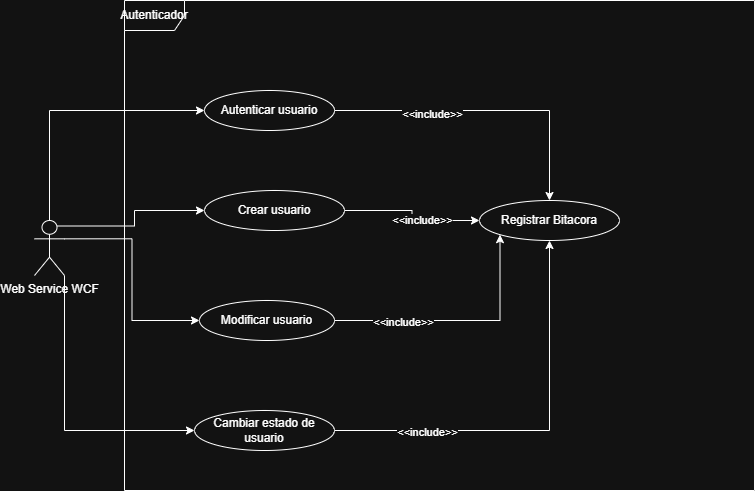

The diagram above was exported from draw.io. Its source (the exported page's mxGraphModel, read from the mxfile embedded in the PNG):
<mxGraphModel dx="464" dy="742" grid="1" gridSize="10" guides="1" tooltips="1" connect="1" arrows="1" fold="1" page="1" pageScale="1" pageWidth="1169" pageHeight="827" math="0" shadow="0">
  <root>
    <mxCell id="0" />
    <mxCell id="1" parent="0" />
    <mxCell id="fMNBhkZyfB5nLqxXB_Xz-10" edge="1" parent="1" source="fMNBhkZyfB5nLqxXB_Xz-1" style="edgeStyle=orthogonalEdgeStyle;rounded=0;orthogonalLoop=1;jettySize=auto;html=1;entryX=0;entryY=0.5;entryDx=0;entryDy=0;exitX=0.5;exitY=0;exitDx=0;exitDy=0;exitPerimeter=0;" target="fMNBhkZyfB5nLqxXB_Xz-3">
      <mxGeometry relative="1" as="geometry" />
    </mxCell>
    <mxCell id="fMNBhkZyfB5nLqxXB_Xz-11" edge="1" parent="1" source="fMNBhkZyfB5nLqxXB_Xz-1" style="edgeStyle=orthogonalEdgeStyle;rounded=0;orthogonalLoop=1;jettySize=auto;html=1;exitX=0.75;exitY=0.1;exitDx=0;exitDy=0;exitPerimeter=0;entryX=0;entryY=0.5;entryDx=0;entryDy=0;" target="fMNBhkZyfB5nLqxXB_Xz-5">
      <mxGeometry relative="1" as="geometry" />
    </mxCell>
    <mxCell id="fMNBhkZyfB5nLqxXB_Xz-14" edge="1" parent="1" source="fMNBhkZyfB5nLqxXB_Xz-1" style="edgeStyle=orthogonalEdgeStyle;rounded=0;orthogonalLoop=1;jettySize=auto;html=1;exitX=1;exitY=0.3333333333333333;exitDx=0;exitDy=0;exitPerimeter=0;entryX=0;entryY=0.5;entryDx=0;entryDy=0;" target="fMNBhkZyfB5nLqxXB_Xz-6">
      <mxGeometry relative="1" as="geometry" />
    </mxCell>
    <mxCell id="fMNBhkZyfB5nLqxXB_Xz-15" edge="1" parent="1" source="fMNBhkZyfB5nLqxXB_Xz-1" style="edgeStyle=orthogonalEdgeStyle;rounded=0;orthogonalLoop=1;jettySize=auto;html=1;exitX=1;exitY=1;exitDx=0;exitDy=0;exitPerimeter=0;entryX=0;entryY=0.5;entryDx=0;entryDy=0;" target="fMNBhkZyfB5nLqxXB_Xz-7">
      <mxGeometry relative="1" as="geometry" />
    </mxCell>
    <mxCell id="fMNBhkZyfB5nLqxXB_Xz-1" parent="1" style="shape=umlActor;verticalLabelPosition=bottom;verticalAlign=top;html=1;" value="Web Service WCF&lt;div&gt;&lt;br&gt;&lt;/div&gt;" vertex="1">
      <mxGeometry height="55" width="30" x="70" y="310" as="geometry" />
    </mxCell>
    <mxCell id="fMNBhkZyfB5nLqxXB_Xz-2" parent="1" style="shape=umlFrame;whiteSpace=wrap;html=1;pointerEvents=0;" value="Autenticador" vertex="1">
      <mxGeometry height="490" width="630" x="160" y="90" as="geometry" />
    </mxCell>
    <mxCell id="fMNBhkZyfB5nLqxXB_Xz-8" edge="1" parent="1" source="fMNBhkZyfB5nLqxXB_Xz-3" style="edgeStyle=orthogonalEdgeStyle;rounded=0;orthogonalLoop=1;jettySize=auto;html=1;exitX=1;exitY=0.5;exitDx=0;exitDy=0;entryX=0.5;entryY=0;entryDx=0;entryDy=0;" target="fMNBhkZyfB5nLqxXB_Xz-4">
      <mxGeometry relative="1" as="geometry" />
    </mxCell>
    <mxCell id="fMNBhkZyfB5nLqxXB_Xz-9" connectable="0" parent="fMNBhkZyfB5nLqxXB_Xz-8" style="edgeLabel;html=1;align=center;verticalAlign=middle;resizable=0;points=[];" value="&amp;lt;&amp;lt;include&amp;gt;&amp;gt;" vertex="1">
      <mxGeometry relative="1" x="-0.3639" y="-3" as="geometry">
        <mxPoint as="offset" />
      </mxGeometry>
    </mxCell>
    <mxCell id="fMNBhkZyfB5nLqxXB_Xz-3" parent="1" style="ellipse;whiteSpace=wrap;html=1;" value="Autenticar usuario" vertex="1">
      <mxGeometry height="40" width="130" x="240" y="180" as="geometry" />
    </mxCell>
    <mxCell id="fMNBhkZyfB5nLqxXB_Xz-4" parent="1" style="ellipse;whiteSpace=wrap;html=1;" value="Registrar Bitacora" vertex="1">
      <mxGeometry height="40" width="140" x="515" y="290" as="geometry" />
    </mxCell>
    <mxCell id="fMNBhkZyfB5nLqxXB_Xz-12" edge="1" parent="1" source="fMNBhkZyfB5nLqxXB_Xz-5" style="edgeStyle=orthogonalEdgeStyle;rounded=0;orthogonalLoop=1;jettySize=auto;html=1;exitX=1;exitY=0.5;exitDx=0;exitDy=0;entryX=0;entryY=0.5;entryDx=0;entryDy=0;" target="fMNBhkZyfB5nLqxXB_Xz-4">
      <mxGeometry relative="1" as="geometry" />
    </mxCell>
    <mxCell id="fMNBhkZyfB5nLqxXB_Xz-13" connectable="0" parent="fMNBhkZyfB5nLqxXB_Xz-12" style="edgeLabel;html=1;align=center;verticalAlign=middle;resizable=0;points=[];" value="&amp;lt;&amp;lt;include&amp;gt;&amp;gt;" vertex="1">
      <mxGeometry relative="1" x="0.2" y="1" as="geometry">
        <mxPoint as="offset" />
      </mxGeometry>
    </mxCell>
    <mxCell id="fMNBhkZyfB5nLqxXB_Xz-5" parent="1" style="ellipse;whiteSpace=wrap;html=1;" value="Crear usuario" vertex="1">
      <mxGeometry height="40" width="140" x="240" y="280" as="geometry" />
    </mxCell>
    <mxCell id="fMNBhkZyfB5nLqxXB_Xz-16" edge="1" parent="1" source="fMNBhkZyfB5nLqxXB_Xz-6" style="edgeStyle=orthogonalEdgeStyle;rounded=0;orthogonalLoop=1;jettySize=auto;html=1;exitX=1;exitY=0.5;exitDx=0;exitDy=0;entryX=0;entryY=1;entryDx=0;entryDy=0;" target="fMNBhkZyfB5nLqxXB_Xz-4">
      <mxGeometry relative="1" as="geometry" />
    </mxCell>
    <mxCell id="fMNBhkZyfB5nLqxXB_Xz-18" connectable="0" parent="fMNBhkZyfB5nLqxXB_Xz-16" style="edgeLabel;html=1;align=center;verticalAlign=middle;resizable=0;points=[];" value="&amp;lt;&amp;lt;include&amp;gt;&amp;gt;" vertex="1">
      <mxGeometry relative="1" x="-0.4589" y="-1" as="geometry">
        <mxPoint as="offset" />
      </mxGeometry>
    </mxCell>
    <mxCell id="fMNBhkZyfB5nLqxXB_Xz-6" parent="1" style="ellipse;whiteSpace=wrap;html=1;" value="Modificar usuario" vertex="1">
      <mxGeometry height="40" width="135" x="235" y="390" as="geometry" />
    </mxCell>
    <mxCell id="fMNBhkZyfB5nLqxXB_Xz-17" edge="1" parent="1" source="fMNBhkZyfB5nLqxXB_Xz-7" style="edgeStyle=orthogonalEdgeStyle;rounded=0;orthogonalLoop=1;jettySize=auto;html=1;exitX=1;exitY=0.5;exitDx=0;exitDy=0;entryX=0.5;entryY=1;entryDx=0;entryDy=0;" target="fMNBhkZyfB5nLqxXB_Xz-4">
      <mxGeometry relative="1" as="geometry" />
    </mxCell>
    <mxCell id="fMNBhkZyfB5nLqxXB_Xz-19" connectable="0" parent="fMNBhkZyfB5nLqxXB_Xz-17" style="edgeLabel;html=1;align=center;verticalAlign=middle;resizable=0;points=[];" value="&amp;lt;&amp;lt;include&amp;gt;&amp;gt;" vertex="1">
      <mxGeometry relative="1" x="-0.5457" y="-1" as="geometry">
        <mxPoint as="offset" />
      </mxGeometry>
    </mxCell>
    <mxCell id="fMNBhkZyfB5nLqxXB_Xz-7" parent="1" style="ellipse;whiteSpace=wrap;html=1;" value="Cambiar estado de usuario" vertex="1">
      <mxGeometry height="40" width="140" x="230" y="500" as="geometry" />
    </mxCell>
  </root>
</mxGraphModel>